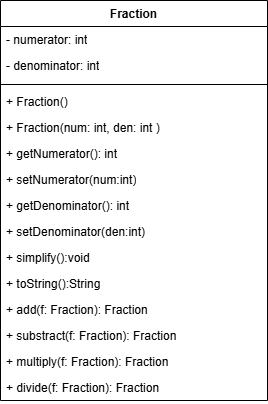

The diagram above was exported from draw.io. Its source (the exported page's mxGraphModel, read from the mxfile embedded in the PNG):
<mxGraphModel dx="1434" dy="790" grid="0" gridSize="10" guides="1" tooltips="1" connect="1" arrows="1" fold="1" page="1" pageScale="1" pageWidth="827" pageHeight="1169" math="0" shadow="0" adaptiveColors="simple">
  <root>
    <mxCell id="0" />
    <mxCell id="1" parent="0" />
    <mxCell id="okPr05XS8fC2-jNqh5s7-1" value="Fraction" style="swimlane;fontStyle=1;align=center;verticalAlign=top;childLayout=stackLayout;horizontal=1;startSize=26;horizontalStack=0;resizeParent=1;resizeParentMax=0;resizeLast=0;collapsible=1;marginBottom=0;whiteSpace=wrap;html=1;rounded=0;fillStyle=solid;labelBackgroundColor=none;" vertex="1" parent="1">
      <mxGeometry x="213" y="163" width="267" height="400" as="geometry" />
    </mxCell>
    <mxCell id="okPr05XS8fC2-jNqh5s7-2" value="- numerator: int" style="text;strokeColor=none;fillColor=none;align=left;verticalAlign=top;spacingLeft=4;spacingRight=4;overflow=hidden;rotatable=0;points=[[0,0.5],[1,0.5]];portConstraint=eastwest;whiteSpace=wrap;html=1;labelBackgroundColor=none;" vertex="1" parent="okPr05XS8fC2-jNqh5s7-1">
      <mxGeometry y="26" width="267" height="26" as="geometry" />
    </mxCell>
    <mxCell id="okPr05XS8fC2-jNqh5s7-5" value="- denominator: int" style="text;strokeColor=none;fillColor=none;align=left;verticalAlign=top;spacingLeft=4;spacingRight=4;overflow=hidden;rotatable=0;points=[[0,0.5],[1,0.5]];portConstraint=eastwest;whiteSpace=wrap;html=1;labelBackgroundColor=none;" vertex="1" parent="okPr05XS8fC2-jNqh5s7-1">
      <mxGeometry y="52" width="267" height="28" as="geometry" />
    </mxCell>
    <mxCell id="okPr05XS8fC2-jNqh5s7-3" value="" style="line;strokeWidth=1;fillColor=none;align=left;verticalAlign=middle;spacingTop=-1;spacingLeft=3;spacingRight=3;rotatable=0;labelPosition=right;points=[];portConstraint=eastwest;labelBackgroundColor=none;" vertex="1" parent="okPr05XS8fC2-jNqh5s7-1">
      <mxGeometry y="80" width="267" height="8" as="geometry" />
    </mxCell>
    <mxCell id="okPr05XS8fC2-jNqh5s7-4" value="+ Fraction()" style="text;strokeColor=none;fillColor=none;align=left;verticalAlign=top;spacingLeft=4;spacingRight=4;overflow=hidden;rotatable=0;points=[[0,0.5],[1,0.5]];portConstraint=eastwest;whiteSpace=wrap;html=1;labelBackgroundColor=none;" vertex="1" parent="okPr05XS8fC2-jNqh5s7-1">
      <mxGeometry y="88" width="267" height="26" as="geometry" />
    </mxCell>
    <mxCell id="okPr05XS8fC2-jNqh5s7-9" value="+ Fraction(num: int, den: int )" style="text;strokeColor=none;fillColor=none;align=left;verticalAlign=top;spacingLeft=4;spacingRight=4;overflow=hidden;rotatable=0;points=[[0,0.5],[1,0.5]];portConstraint=eastwest;whiteSpace=wrap;html=1;labelBackgroundColor=none;" vertex="1" parent="okPr05XS8fC2-jNqh5s7-1">
      <mxGeometry y="114" width="267" height="26" as="geometry" />
    </mxCell>
    <mxCell id="okPr05XS8fC2-jNqh5s7-10" value="+ getNumerator(): int" style="text;strokeColor=none;fillColor=none;align=left;verticalAlign=top;spacingLeft=4;spacingRight=4;overflow=hidden;rotatable=0;points=[[0,0.5],[1,0.5]];portConstraint=eastwest;whiteSpace=wrap;html=1;labelBackgroundColor=none;" vertex="1" parent="okPr05XS8fC2-jNqh5s7-1">
      <mxGeometry y="140" width="267" height="26" as="geometry" />
    </mxCell>
    <mxCell id="okPr05XS8fC2-jNqh5s7-13" value="+ setNumerator(num:int)" style="text;strokeColor=none;fillColor=none;align=left;verticalAlign=top;spacingLeft=4;spacingRight=4;overflow=hidden;rotatable=0;points=[[0,0.5],[1,0.5]];portConstraint=eastwest;whiteSpace=wrap;html=1;labelBackgroundColor=none;" vertex="1" parent="okPr05XS8fC2-jNqh5s7-1">
      <mxGeometry y="166" width="267" height="26" as="geometry" />
    </mxCell>
    <mxCell id="okPr05XS8fC2-jNqh5s7-15" value="+ getDenominator(): int" style="text;strokeColor=none;fillColor=none;align=left;verticalAlign=top;spacingLeft=4;spacingRight=4;overflow=hidden;rotatable=0;points=[[0,0.5],[1,0.5]];portConstraint=eastwest;whiteSpace=wrap;html=1;labelBackgroundColor=none;" vertex="1" parent="okPr05XS8fC2-jNqh5s7-1">
      <mxGeometry y="192" width="267" height="26" as="geometry" />
    </mxCell>
    <mxCell id="okPr05XS8fC2-jNqh5s7-16" value="+ setDenominator(den:int)" style="text;strokeColor=none;fillColor=none;align=left;verticalAlign=top;spacingLeft=4;spacingRight=4;overflow=hidden;rotatable=0;points=[[0,0.5],[1,0.5]];portConstraint=eastwest;whiteSpace=wrap;html=1;labelBackgroundColor=none;" vertex="1" parent="okPr05XS8fC2-jNqh5s7-1">
      <mxGeometry y="218" width="267" height="26" as="geometry" />
    </mxCell>
    <mxCell id="okPr05XS8fC2-jNqh5s7-17" value="+ simplify():void" style="text;strokeColor=none;fillColor=none;align=left;verticalAlign=top;spacingLeft=4;spacingRight=4;overflow=hidden;rotatable=0;points=[[0,0.5],[1,0.5]];portConstraint=eastwest;whiteSpace=wrap;html=1;labelBackgroundColor=none;" vertex="1" parent="okPr05XS8fC2-jNqh5s7-1">
      <mxGeometry y="244" width="267" height="26" as="geometry" />
    </mxCell>
    <mxCell id="okPr05XS8fC2-jNqh5s7-18" value="+ toString():String" style="text;strokeColor=none;fillColor=none;align=left;verticalAlign=top;spacingLeft=4;spacingRight=4;overflow=hidden;rotatable=0;points=[[0,0.5],[1,0.5]];portConstraint=eastwest;whiteSpace=wrap;html=1;labelBackgroundColor=none;" vertex="1" parent="okPr05XS8fC2-jNqh5s7-1">
      <mxGeometry y="270" width="267" height="26" as="geometry" />
    </mxCell>
    <mxCell id="okPr05XS8fC2-jNqh5s7-21" value="+ add(f: Fraction): Fraction" style="text;strokeColor=none;fillColor=none;align=left;verticalAlign=top;spacingLeft=4;spacingRight=4;overflow=hidden;rotatable=0;points=[[0,0.5],[1,0.5]];portConstraint=eastwest;whiteSpace=wrap;html=1;labelBackgroundColor=none;" vertex="1" parent="okPr05XS8fC2-jNqh5s7-1">
      <mxGeometry y="296" width="267" height="26" as="geometry" />
    </mxCell>
    <mxCell id="okPr05XS8fC2-jNqh5s7-22" value="+ substract(f: Fraction): Fraction" style="text;strokeColor=none;fillColor=none;align=left;verticalAlign=top;spacingLeft=4;spacingRight=4;overflow=hidden;rotatable=0;points=[[0,0.5],[1,0.5]];portConstraint=eastwest;whiteSpace=wrap;html=1;labelBackgroundColor=none;" vertex="1" parent="okPr05XS8fC2-jNqh5s7-1">
      <mxGeometry y="322" width="267" height="26" as="geometry" />
    </mxCell>
    <mxCell id="okPr05XS8fC2-jNqh5s7-23" value="+ multiply(f: Fraction): Fraction" style="text;strokeColor=none;fillColor=none;align=left;verticalAlign=top;spacingLeft=4;spacingRight=4;overflow=hidden;rotatable=0;points=[[0,0.5],[1,0.5]];portConstraint=eastwest;whiteSpace=wrap;html=1;labelBackgroundColor=none;" vertex="1" parent="okPr05XS8fC2-jNqh5s7-1">
      <mxGeometry y="348" width="267" height="26" as="geometry" />
    </mxCell>
    <mxCell id="okPr05XS8fC2-jNqh5s7-24" value="+ divide(f: Fraction): Fraction" style="text;strokeColor=none;fillColor=none;align=left;verticalAlign=top;spacingLeft=4;spacingRight=4;overflow=hidden;rotatable=0;points=[[0,0.5],[1,0.5]];portConstraint=eastwest;whiteSpace=wrap;html=1;labelBackgroundColor=none;" vertex="1" parent="okPr05XS8fC2-jNqh5s7-1">
      <mxGeometry y="374" width="267" height="26" as="geometry" />
    </mxCell>
  </root>
</mxGraphModel>